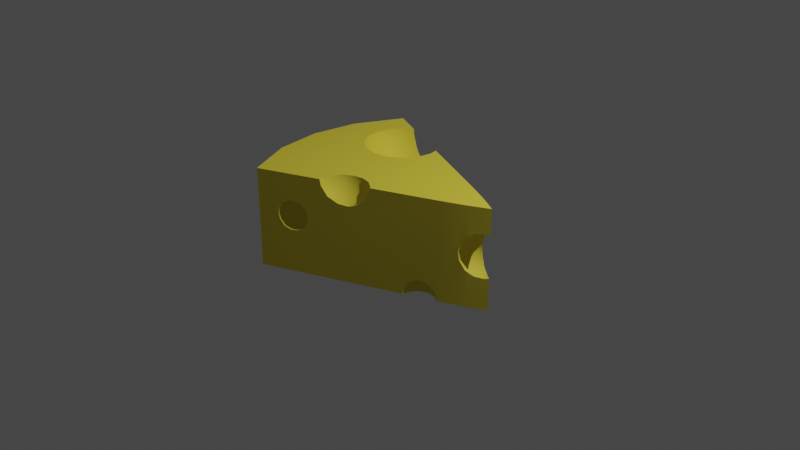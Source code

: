 # Source: Cheese.blend  (saved by Blender 2.90.8; exported with 4.5.12 LTS)
import bpy
from mathutils import Matrix  # noqa: F401  (used for matrix-valued properties, if any)

bpy.ops.wm.read_factory_settings(use_empty=True)
scene = bpy.context.scene
scene.name = 'Scene'

# ---- collections
col_collection = bpy.data.collections.new('Collection'); scene.collection.children.link(col_collection)

# ---- materials (node trees are filled in below, after node groups)
mat_material = bpy.data.materials.new('Material')
mat_material.alpha_threshold = 0.0
mat_material.use_transparent_shadow = False
mat_material.line_color = (0.0, 0.0, 0.0, 1.0)

# ---- node groups
ng_auto_smooth = bpy.data.node_groups.new('Auto Smooth', 'GeometryNodeTree')
_s = ng_auto_smooth.interface.new_socket(name='Geometry', in_out='OUTPUT', socket_type='NodeSocketGeometry')
_s = ng_auto_smooth.interface.new_socket(name='Geometry', in_out='INPUT', socket_type='NodeSocketGeometry')
_s = ng_auto_smooth.interface.new_socket(name='Angle', in_out='INPUT', socket_type='NodeSocketFloat')
_s.subtype = 'ANGLE'
_s.min_value = 0.0
_s.max_value = 3.142
ng_auto_smooth.is_modifier = True
_N = ng_auto_smooth.nodes; _L = ng_auto_smooth.links
n0 = _N.new('NodeGroupOutput'); n0.name = 'Group Output'; n0.location = (480, -100)
n1 = _N.new('NodeGroupInput'); n1.name = 'Group Input'; n1.location = (-420, -300)
n2 = _N.new('NodeGroupInput'); n2.name = 'Group Input.001'; n2.location = (-60, -100)
n3 = _N.new('GeometryNodeSetShadeSmooth'); n3.name = 'Set Shade Smooth'; n3.location = (120, -100)
n3.domain = 'EDGE'
n4 = _N.new('GeometryNodeSetShadeSmooth'); n4.name = 'Set Shade Smooth.001'; n4.location = (300, -100)
n5 = _N.new('GeometryNodeInputMeshEdgeAngle'); n5.name = 'Edge Angle'; n5.location = (-420, -220)
n6 = _N.new('GeometryNodeInputEdgeSmooth'); n6.name = 'Is Edge Smooth'; n6.location = (-60, -160)
n7 = _N.new('GeometryNodeInputShadeSmooth'); n7.name = 'Is Face Smooth'; n7.location = (-240, -340)
n8 = _N.new('FunctionNodeBooleanMath'); n8.name = 'Boolean Math'; n8.location = (-60, -220)
n9 = _N.new('FunctionNodeCompare'); n9.name = 'Compare'; n9.location = (-240, -180)
n9.operation = 'LESS_EQUAL'
_L.new(n5.outputs[0], n9.inputs[0])
_L.new(n4.outputs[0], n0.inputs[0])
_L.new(n1.outputs[1], n9.inputs[1])
_L.new(n9.outputs[0], n8.inputs[0])
_L.new(n7.outputs[0], n8.inputs[1])
_L.new(n2.outputs[0], n3.inputs[0])
_L.new(n6.outputs[0], n3.inputs[1])
_L.new(n3.outputs[0], n4.inputs[0])
_L.new(n8.outputs[0], n3.inputs[2])
n0.is_active_output = True

# ---- material node trees
mat_material.use_nodes = True; mat_material.node_tree.nodes.clear()
_N = mat_material.node_tree.nodes; _L = mat_material.node_tree.links
n0 = _N.new('ShaderNodeOutputMaterial'); n0.name = 'Material Output'; n0.location = (300, 300)
n1 = _N.new('ShaderNodeBsdfPrincipled'); n1.name = 'Principled BSDF'; n1.location = (10, 300)
n1.distribution = 'GGX'
n1.subsurface_method = 'BURLEY'
n1.inputs[0].default_value = (0.8, 0.6692, 0.04898, 1.0)
n1.inputs[2].default_value = 0.7318
n1.inputs[3].default_value = 1.45
n1.inputs[27].default_value = (0.0, 0.0, 0.0, 1.0)
n1.inputs[28].default_value = 1.0
_L.new(n1.outputs[0], n0.inputs[0])
n0.is_active_output = True

# ---- world
world_world = bpy.data.worlds.new('World'); scene.world = world_world
world_world.use_nodes = True; world_world.node_tree.nodes.clear()
_N = world_world.node_tree.nodes; _L = world_world.node_tree.links
n0 = _N.new('ShaderNodeOutputWorld'); n0.name = 'World Output'; n0.location = (300, 300)
n1 = _N.new('ShaderNodeBackground'); n1.name = 'Background'; n1.location = (10, 300)
n1.inputs[0].default_value = (0.05088, 0.05088, 0.05088, 1.0)
_L.new(n1.outputs[0], n0.inputs[0])
n0.is_active_output = True
world_world.color = (0.05088, 0.05088, 0.05088)
world_world.use_sun_shadow = False
world_world.sun_shadow_jitter_overblur = 0.0

# ---- cameras
cam_camera = bpy.data.cameras.new('Camera')
cam_camera.clip_end = 100.0
cam_camera.ortho_scale = 7.314

# ---- lights
light_light = bpy.data.lights.new('Light', 'POINT')
light_light.transmission_factor = 0.0
light_light.energy = 1000.0
light_light.shadow_soft_size = 0.1
light_light.shadow_maximum_resolution = 0.006
light_light.use_absolute_resolution = True

# ---- meshes
me_cube = bpy.data.meshes.new('Cube')
me_cube.from_pydata([(-0.6095, 0.7999, 0.3316), (-0.732, 0.7576, 0.3739), (-0.7743, 0.635, 0.3316), (-0.7871, 0.5125, 0.3188), (-0.7743, 0.39, 0.3316), (-0.7743, 0.7999, 0.4964), (-0.8596, 0.6562, 0.4752), (-0.884, 0.5125, 0.4688), (-0.8596, 0.3689, 0.4752), (-0.732, 0.2675, 0.3739), (-0.6095, 0.2252, 0.3316), (-0.487, 0.2124, 0.3188), (-0.3645, 0.2252, 0.3316), (-0.7743, 0.2252, 0.4964), (-0.6307, 0.1399, 0.4752), (-0.487, 0.1155, 0.4688), (-0.3433, 0.1399, 0.4752), (-0.242, 0.2675, 0.3739), (-0.1997, 0.39, 0.3316), (-0.1869, 0.5125, 0.3188), (-0.1997, 0.635, 0.3316), (-0.1997, 0.2252, 0.4964), (-0.1144, 0.3689, 0.4752), (-0.09, 0.5125, 0.4688), (-0.3433, 0.3689, 0.2463), (-0.487, 0.3625, 0.2219), (-0.6307, 0.3689, 0.2463), (-0.3369, 0.5125, 0.2219), (-0.487, 0.5125, 0.1945), (-0.637, 0.5125, 0.2219), (-0.3433, 0.6562, 0.2463), (-0.487, 0.6626, 0.2219), (-0.6307, 0.6562, 0.2463), (0.2642, 0.3674, -0.232), (0.2741, 0.2727, -0.2221), (0.1893, 0.3674, -0.116), (0.2082, 0.2563, -0.111), (0.1893, 0.4834, -7.451e-09), (0.1681, 0.3674, -7.451e-09), (0.1893, 0.2514, -7.451e-09), (0.1893, 0.3674, 0.116), (0.2082, 0.2563, 0.111), (0.3068, 0.178, -0.1894), (0.4015, 0.1453, -0.2221), (0.4962, 0.1354, -0.232), (0.5909, 0.1453, -0.2221), (0.2741, 0.1453, -0.0947), (0.3851, 0.07939, -0.111), (0.4962, 0.06054, -0.116), (0.6072, 0.07939, -0.111), (0.2642, 0.1354, -7.451e-09), (0.3802, 0.06054, -7.451e-09), (0.4962, 0.03936, -7.451e-09), (0.6121, 0.06054, -7.451e-09), (0.2741, 0.1453, 0.0947), (0.3851, 0.07939, 0.111), (0.4962, 0.06054, 0.116), (0.6072, 0.07939, 0.111), (0.6855, 0.178, -0.1894), (0.7182, 0.1453, -0.0947), (0.7281, 0.1354, -7.451e-09), (0.7182, 0.1453, 0.0947), (0.6072, 0.2563, -0.288), (0.4962, 0.2514, -0.3068), (0.3851, 0.2563, -0.288), (0.3802, 0.3674, -0.3068), (0.3802, 0.3674, 0.3068), (0.2642, 0.3674, 0.232), (0.6072, 0.2563, 0.288), (0.4962, 0.2514, 0.3068), (0.3851, 0.2563, 0.288), (0.2741, 0.2727, 0.2221), (0.6855, 0.178, 0.1894), (0.5909, 0.1453, 0.2221), (0.4962, 0.1354, 0.232), (0.4015, 0.1453, 0.2221), (0.3068, 0.178, 0.1894), (-0.5542, -0.8029, -0.0408), (-0.6099, -0.7971, -0.04661), (-0.6655, -0.8029, -0.0408), (-0.5446, -0.7641, 0.02446), (-0.6099, -0.7531, 0.02155), (-0.6751, -0.7641, 0.02446), (-0.5417, -0.7531, 0.08971), (-0.6099, -0.7406, 0.08971), (-0.678, -0.7531, 0.08971), (-0.5446, -0.7641, 0.155), (-0.6099, -0.7531, 0.1579), (-0.6751, -0.7641, 0.155), (-0.7212, -0.8221, -0.02159), (-0.7404, -0.8778, -0.0408), (-0.7404, -0.8029, 0.03406), (-0.7791, -0.8681, 0.02446), (-0.7462, -0.7971, 0.08971), (-0.7902, -0.8652, 0.08971), (-0.7404, -0.8029, 0.1454), (-0.7791, -0.8681, 0.155), (-0.5542, -0.8029, 0.2202), (-0.6099, -0.7971, 0.226), (-0.6655, -0.8029, 0.2202), (-0.7212, -0.8221, 0.201), (-0.7404, -0.8778, 0.2202), (1.059, 0.05161, -0.1091), (1.034, -0.02018, -0.1339), (1.027, -0.09196, -0.1414), (1.034, 0.07639, -0.03734), (0.9843, -0.007785, -0.04973), (0.97, -0.09196, -0.05347), (1.027, 0.08388, 0.03445), (0.97, -0.004042, 0.03445), (0.9539, -0.09196, 0.03445), (1.034, 0.07639, 0.1062), (0.9843, -0.007785, 0.1186), (0.97, -0.09196, 0.1224), (1.203, -0.004042, -0.1982), (1.118, -0.007785, -0.1839), (1.059, 0.05161, 0.178), (1.203, -0.004042, 0.2671), (1.118, -0.007785, 0.2528), (1.034, -0.02018, 0.2028), (1.027, -0.09196, 0.2103), (0.7065, -0.1852, -0.5306), (0.6384, -0.1727, -0.5306), (0.5702, -0.1852, -0.5306), (0.7036, -0.1962, -0.4653), (0.6384, -0.1852, -0.4624), (0.5731, -0.1962, -0.4653), (0.502, -0.2292, -0.5306), (0.458, -0.2973, -0.5306), (0.4456, -0.3655, -0.5306), (0.5078, -0.235, -0.4749), (0.4691, -0.3002, -0.4653), (0.458, -0.3655, -0.4624), (0.694, -0.235, -0.4001), (0.6384, -0.2292, -0.3943), (0.5827, -0.235, -0.4001), (0.5271, -0.2542, -0.4193), (0.5731, -0.3002, -0.3613), (0.5078, -0.3098, -0.4001), (0.08135, -0.5202, 0.4104), (-0.002364, -0.4913, 0.3815), (-0.08607, -0.4826, 0.3728), (-0.1698, -0.4913, 0.3815), (0.1102, -0.4913, 0.4941), (0.01208, -0.433, 0.4797), (-0.08607, -0.4164, 0.4753), (-0.1842, -0.433, 0.4797), (-0.2535, -0.5202, 0.4104), (-0.2824, -0.6039, 0.3815), (-0.2911, -0.6876, 0.3728), (-0.2824, -0.4913, 0.4941), (-0.3407, -0.5894, 0.4797), (-0.3573, -0.6876, 0.4753), (-0.08607, -0.5851, 0.3066), (-0.1842, -0.5894, 0.3232), (0.8004, 0.218, 0.5429), (0.8004, 0.218, -0.5429), (0.8004, -0.218, 0.5429), (0.8004, -0.218, -0.5429), (-1.0, 1.0, 0.5429), (-1.0, 1.0, -0.5429), (-1.0, -1.0, 0.5429), (-1.0, -1.0, -0.5429), (-1.319, 0.0, -0.5429), (1.243, 0.0, 0.5429), (-1.319, 0.0, 0.5429), (1.243, 0.0, -0.5429), (-1.245, 0.5, 0.5429), (1.037, 0.109, -0.5429), (-1.245, 0.5, -0.5429), (1.037, 0.109, 0.5429), (-1.245, -0.5, -0.5429), (1.037, -0.109, 0.5429), (-1.245, -0.5, 0.5429), (1.037, -0.109, -0.5429), (-0.08607, -0.404, 0.5429), (0.0149, -0.4223, 0.5429), (-0.187, -0.4223, 0.5429), (0.1153, -0.4862, 0.5429), (-0.2875, -0.4862, 0.5429), (0.1301, -0.5091, 0.5429), (0.1227, -0.5123, 0.491), (-0.3514, -0.5866, 0.5429), (0.08439, -0.529, 0.4073), (0.008067, -0.5621, 0.3394), (-0.04857, -0.5867, 0.3129), (-0.3633, -0.7234, 0.5429), (-0.3697, -0.6876, 0.5429), (-0.3521, -0.7186, 0.4767), (-0.2907, -0.6919, 0.3732), (-0.1868, -0.6468, 0.3135), (-0.2808, -0.6876, 0.3661), (-0.08607, -0.603, 0.3033), (0.6154, -0.2984, -0.3541), (0.5724, -0.3171, -0.3585), (0.6384, -0.2884, -0.356), (0.6981, -0.2625, -0.3838), (0.504, -0.3467, -0.3962), (0.7315, -0.2479, -0.413), (0.4608, -0.3655, -0.4581), (0.7657, -0.2331, -0.4745), (0.4582, -0.3666, -0.4625), (0.5707, -0.1872, -0.5429), (0.6384, -0.175, -0.5429), (0.706, -0.1872, -0.5429), (0.645, -0.1761, -0.5429), (0.7747, -0.2292, -0.5306), (0.7727, -0.23, -0.5429), (0.5672, -0.1895, -0.5429), (0.5033, -0.2305, -0.5429), (0.4601, -0.2979, -0.5429), (0.4478, -0.3655, -0.5429), (0.4487, -0.3707, -0.5429), (0.4467, -0.3716, -0.5306), (1.233, -0.005373, 0.262), (1.203, -0.02122, 0.2702), (1.116, -0.06719, 0.2629), (1.203, 0.02122, 0.2508), (1.243, 0.0, 0.2566), (1.069, -0.09196, 0.2376), (1.037, -0.109, 0.2139), (1.029, -0.1126, 0.2081), (1.128, 0.06048, 0.2123), (1.111, 0.06962, 0.196), (1.065, 0.09435, 0.1107), (0.9775, -0.1363, 0.1204), (1.053, 0.1006, 0.03445), (1.065, 0.09435, -0.04179), (0.9632, -0.1429, 0.03445), (0.9775, -0.1363, -0.0515), (1.243, 0.0, -0.1877), (1.233, -0.005373, -0.1931), (1.203, 0.02122, -0.1819), (1.203, -0.02122, -0.2013), (1.128, 0.06048, -0.1434), (1.111, 0.06962, -0.1271), (1.116, -0.06719, -0.194), (1.069, -0.09196, -0.1687), (1.037, -0.109, -0.145), (1.029, -0.1126, -0.1392), (-0.4974, -0.7817, 0.08971), (-0.5497, -0.8044, 0.2187), (-0.5537, -0.8062, 0.2222), (-0.5076, -0.7861, 0.1495), (-0.5076, -0.7861, 0.02991), (-0.5497, -0.8044, -0.03926), (-0.5537, -0.8062, -0.04275), (-0.6099, -0.8305, 0.2476), (-0.6737, -0.8583, 0.2531), (-0.6099, -0.8305, -0.06822), (-0.6737, -0.8583, -0.07368), (-0.7074, -0.8729, 0.2398), (-0.7414, -0.8877, 0.2213), (-0.7857, -0.9069, 0.1567), (-0.7989, -0.9126, 0.08971), (-0.7857, -0.9069, 0.02273), (-0.7414, -0.8877, -0.04184), (-0.7074, -0.8729, -0.06042), (0.6092, 0.3011, 0.2956), (0.4962, 0.3501, 0.3249), (0.3816, 0.3999, 0.3013), (0.4565, 0.3674, 0.3208), (0.6856, 0.2679, 0.2415), (0.2725, 0.4473, 0.2236), (0.7125, 0.2562, 0.2164), (0.2076, 0.4755, 0.1112), (0.7694, 0.2315, 0.1074), (0.1896, 0.4833, 0.001979), (0.1896, 0.4833, -0.001982), (0.1893, 0.4834, -7.451e-09), (0.2076, 0.4755, -0.1112), (0.7856, 0.2244, -7.451e-09), (0.7694, 0.2315, -0.1074), (0.4565, 0.3674, -0.3208), (0.3816, 0.3999, -0.3013), (0.2725, 0.4473, -0.2236), (0.6856, 0.2679, -0.2415), (0.6092, 0.3011, -0.2956), (0.4962, 0.3501, -0.3249), (0.7125, 0.2562, -0.2164), (-0.6864, 0.8638, 0.5429), (-0.675, 0.8588, 0.4817), (-0.7792, 0.8047, 0.5429), (-0.8711, 0.6592, 0.5429), (-0.07648, 0.5125, 0.5429), (-0.1069, 0.6121, 0.4733), (-0.09321, 0.6061, 0.5429), (-0.8975, 0.5125, 0.5429), (-0.1029, 0.3659, 0.5429), (-0.8843, 0.4382, 0.5429), (-0.8711, 0.3659, 0.5429), (-0.1948, 0.2204, 0.5429), (-0.1375, 0.3102, 0.5429), (-0.7792, 0.2204, 0.5429), (-0.3403, 0.1284, 0.5429), (-0.6337, 0.1284, 0.5429), (-0.487, 0.102, 0.5429), (-0.58, 0.8176, 0.3512), (-0.5528, 0.8058, 0.3257), (-0.618, 0.8341, 0.3892), (-0.3525, 0.7188, 0.2834), (-0.4501, 0.7611, 0.2919), (-0.487, 0.7772, 0.2959), (-0.1743, 0.6413, 0.3743), (-0.2067, 0.6554, 0.3386)], [], [(0, 299, 281, 5, 1), (1, 5, 6, 2), (2, 6, 7, 3), (3, 7, 8, 4), (4, 8, 13, 9), (5, 282, 283, 6), (6, 283, 287, 7), (7, 287, 289, 290, 8), (8, 290, 293, 13), (9, 13, 14, 10), (10, 14, 15, 11), (11, 15, 16, 12), (12, 16, 21, 17), (13, 293, 295, 14), (14, 295, 296, 15), (15, 296, 294, 16), (16, 294, 291, 21), (17, 21, 22, 18), (18, 22, 23, 19), (19, 23, 285, 303, 20), (20, 303, 304), (21, 291, 292, 288, 22), (22, 288, 284, 23), (23, 284, 286, 285), (17, 18, 24, 12), (12, 24, 25, 11), (11, 25, 26, 10), (10, 26, 4, 9), (18, 19, 27, 24), (24, 27, 28, 25), (25, 28, 29, 26), (26, 29, 3, 4), (19, 20, 30, 27), (27, 30, 31, 28), (28, 31, 32, 29), (29, 32, 2, 3), (20, 304, 300, 30), (30, 300, 301, 302, 31), (31, 302, 298, 0, 32), (32, 0, 1, 2), (33, 35, 36, 34), (34, 36, 46, 42), (35, 38, 39, 36), (36, 39, 50, 46), (37, 267, 265, 40, 38), (38, 40, 41, 39), (39, 41, 54, 50), (40, 67, 71, 41), (41, 71, 76, 54), (42, 46, 47, 43), (43, 47, 48, 44), (44, 48, 49, 45), (45, 49, 59, 58), (46, 50, 51, 47), (47, 51, 52, 48), (48, 52, 53, 49), (49, 53, 60, 59), (50, 54, 55, 51), (51, 55, 56, 52), (52, 56, 57, 53), (53, 57, 61, 60), (54, 76, 75, 55), (55, 75, 74, 56), (56, 74, 73, 57), (57, 73, 72, 61), (58, 59, 272, 279), (59, 60, 271, 272), (60, 61, 266, 271), (61, 72, 264, 266), (58, 279, 276, 62, 45), (45, 62, 63, 44), (44, 63, 64, 43), (43, 64, 34, 42), (62, 277, 278, 63), (63, 278, 273, 65, 64), (64, 65, 33, 34), (65, 274, 275, 33), (66, 70, 71, 67), (68, 73, 74, 69), (69, 74, 75, 70), (70, 75, 76, 71), (77, 80, 81, 78), (78, 81, 82, 79), (79, 82, 91, 89), (80, 83, 84, 81), (81, 84, 85, 82), (82, 85, 93, 91), (83, 86, 87, 84), (84, 87, 88, 85), (85, 88, 95, 93), (86, 97, 98, 87), (87, 98, 99, 88), (88, 99, 100, 95), (89, 91, 92, 90), (90, 92, 255, 256), (91, 93, 94, 92), (92, 94, 254, 255), (93, 95, 96, 94), (94, 96, 253, 254), (95, 100, 101, 96), (96, 101, 252, 253), (97, 242, 247, 98), (98, 247, 248, 99), (99, 248, 251, 101, 100), (102, 105, 106, 103), (103, 106, 107, 104), (104, 107, 229, 239), (105, 108, 109, 106), (106, 109, 110, 107), (107, 110, 228, 229), (108, 111, 112, 109), (109, 112, 113, 110), (110, 113, 225, 228), (111, 116, 119, 112), (112, 119, 120, 113), (113, 120, 221, 225), (114, 232, 234, 115), (115, 234, 235, 102, 103), (117, 215, 216, 118), (118, 216, 219, 120, 119), (121, 124, 125, 122), (122, 125, 126, 123), (123, 126, 130, 127), (124, 133, 134, 125), (125, 134, 135, 126), (126, 135, 136, 130), (127, 130, 131, 128), (128, 131, 132, 129), (129, 132, 201, 213), (130, 136, 138, 131), (131, 138, 197, 199, 132), (132, 199, 201), (133, 196, 195, 134), (134, 195, 193, 137, 135), (135, 137, 138, 136), (137, 194, 197, 138), (139, 143, 144, 140), (140, 144, 145, 141), (141, 145, 146, 142), (142, 146, 150, 147), (143, 178, 176, 144), (144, 176, 175, 145), (145, 175, 177, 146), (146, 177, 179, 150), (147, 150, 151, 148), (148, 151, 152, 149), (149, 152, 188, 189), (150, 179, 182, 151), (151, 182, 187, 152), (152, 187, 186, 188), (153, 141, 142, 154), (154, 142, 147, 148), (172, 173, 161, 186, 187, 182, 179, 177, 175, 176, 178, 180, 157), (158, 157, 240, 244, 245, 246, 249, 250, 257, 256, 255, 254, 161, 162, 212, 213, 201, 199, 197, 194, 193, 195, 196, 198, 200, 206, 207), (169, 167, 159, 160), (171, 208, 209, 210, 211, 212, 162), (174, 238, 239, 229, 228, 225, 221, 220, 172, 157, 158), (160, 159, 297, 298, 302, 301, 269, 268, 270, 275, 274, 273, 278, 277, 276, 279, 272, 271, 155, 156), (168, 170, 164, 218, 217, 222, 223, 224, 226, 227, 235, 234, 232, 230, 166), (169, 168, 166, 163), (171, 173, 165, 163), (170, 292, 291, 294, 296, 295, 293, 290, 289, 167, 165, 164), (155, 286, 284, 288, 292, 170), (160, 156, 168, 169), (156, 155, 170, 168), (163, 165, 167, 169), (162, 161, 173, 171), (166, 230, 231, 233, 236, 237, 238, 174), (163, 166, 174, 205, 203, 202, 208, 171), (164, 165, 173, 172), (178, 143, 181, 180), (191, 149, 189), (190, 154, 148, 149, 191), (192, 153, 154, 190), (185, 153, 192), (181, 143, 139, 183), (184, 140, 141, 153, 185), (183, 139, 140, 184), (203, 122, 123, 202), (202, 123, 127, 209, 208), (204, 121, 122, 203, 205), (209, 127, 128, 210), (194, 137, 193), (200, 124, 121, 206), (207, 204, 205, 174, 158), (196, 133, 198), (211, 129, 213, 212), (210, 128, 129, 211), (198, 133, 124, 200), (206, 121, 204, 207), (226, 108, 105, 227), (227, 105, 102, 235), (220, 219, 216, 215, 214, 218, 164, 172), (237, 104, 239, 238), (236, 115, 103, 104, 237), (233, 114, 115, 236), (214, 117, 217, 218), (217, 117, 118, 222), (221, 120, 219, 220), (231, 114, 233), (223, 116, 111, 224), (224, 111, 108, 226), (232, 114, 231, 230), (215, 117, 214), (222, 118, 119, 116, 223), (249, 78, 79, 250), (257, 90, 256), (243, 86, 83, 240), (161, 254, 253, 252, 251, 248, 247, 242, 241, 243, 240, 157, 180, 181, 183, 184, 185, 192, 190, 191, 189, 188, 186), (242, 97, 241), (250, 79, 89, 90, 257), (246, 77, 78, 249), (245, 77, 246), (252, 101, 251), (244, 80, 77, 245), (241, 97, 86, 243), (240, 83, 80, 244), (155, 271, 266, 264, 262, 258, 259, 261, 260, 263, 265, 267, 269, 301, 300, 304, 303, 285, 286), (269, 37, 268), (261, 66, 260), (267, 37, 269), (270, 35, 33, 275), (259, 69, 70, 66, 261), (274, 65, 273), (263, 67, 40, 265), (277, 62, 276), (258, 68, 69, 259), (260, 66, 67, 263), (262, 68, 258), (268, 37, 38, 35, 270), (264, 72, 73, 68, 262), (299, 0, 298, 297), (282, 5, 281, 280), (280, 281, 299, 297, 159), (289, 287, 283, 282, 280, 159, 167)])
me_cube.polygons.foreach_set('use_smooth', [True] * 235)
_k = set([(155, 170), (155, 286), (156, 160), (156, 168), (157, 172), (157, 180), (158, 174), (158, 207), (159, 160), (159, 167), (159, 280), (160, 169), (161, 162), (161, 173), (161, 186), (162, 171), (162, 212), (163, 169), (163, 171), (164, 170), (164, 172), (164, 218), (165, 167), (165, 173), (166, 168), (166, 174), (166, 230), (175, 176), (175, 177), (176, 178), (177, 179), (178, 180), (179, 182), (180, 181), (181, 183), (182, 187), (183, 184), (184, 185), (185, 192), (186, 187), (186, 188), (188, 189), (189, 191), (190, 191), (190, 192), (193, 194), (193, 195), (194, 197), (195, 196), (196, 198), (197, 199), (198, 200), (199, 201), (200, 206), (201, 213), (206, 207), (212, 213), (217, 218), (217, 222), (220, 221), (221, 225), (222, 223), (223, 224), (224, 226), (225, 228), (226, 227), (227, 235), (228, 229), (229, 239), (230, 231), (230, 232), (231, 233), (232, 234), (233, 236), (234, 235), (236, 237), (237, 238), (238, 239), (240, 243), (240, 244), (241, 242), (241, 243), (242, 247), (244, 245), (245, 246), (246, 249), (247, 248), (248, 251), (249, 250), (250, 257), (251, 252), (252, 253), (253, 254), (254, 255), (255, 256), (256, 257), (258, 259), (258, 262), (259, 261), (260, 261), (260, 263), (262, 264), (263, 265), (264, 266), (265, 267), (266, 271), (267, 269), (268, 269), (268, 270), (270, 275), (271, 272), (272, 279), (273, 274), (273, 278), (274, 275), (276, 277), (276, 279), (277, 278), (280, 281), (280, 282), (281, 299), (282, 283), (283, 287), (284, 286), (284, 288), (285, 286), (285, 303), (287, 289), (288, 292), (289, 290), (290, 293), (291, 292), (291, 294), (293, 295), (294, 296), (295, 296), (297, 298), (297, 299), (298, 302), (300, 301), (300, 304), (301, 302), (303, 304)])
me_cube.attributes.new('sharp_edge', 'BOOLEAN', 'EDGE').data.foreach_set('value', [ (min(e.vertices), max(e.vertices)) in _k for e in me_cube.edges])
_uv = me_cube.uv_layers.new(name='UVMap')
_uv.uv.foreach_set('vector', [0.2645, 0.7852, 0.2715, 0.7954, 0.2715, 0.8156, 0.2482, 0.8271, 0.241, 0.803, 0.241, 0.803, 0.2482, 0.8271, 0.2161, 0.8334, 0.2172, 0.8017, 0.263, 0.5505, 0.2996, 0.5412, 0.3009, 0.5642, 0.2619, 0.5708, 0.2619, 0.5708, 0.3009, 0.5642, 0.3024, 0.5918, 0.2653, 0.5937, 0.2653, 0.5937, 0.3024, 0.5918, 0.3039, 0.6249, 0.2737, 0.6195, 0.2482, 0.8271, 0.252, 0.8358, 0.2204, 0.8465, 0.2161, 0.8334, 0.2996, 0.5412, 0.3155, 0.5406, 0.3183, 0.564, 0.3009, 0.5642, 0.3009, 0.5642, 0.3183, 0.564, 0.3183, 0.5783, 0.3182, 0.5922, 0.3024, 0.5918, 0.3024, 0.5918, 0.3182, 0.5922, 0.3147, 0.626, 0.3039, 0.6249, 0.2737, 0.6195, 0.3039, 0.6249, 0.2923, 0.6523, 0.2581, 0.6372, 0.2581, 0.6372, 0.2923, 0.6523, 0.2835, 0.6692, 0.2488, 0.6502, 0.3456, 0.6964, 0.3785, 0.6847, 0.3793, 0.7105, 0.3478, 0.7174, 0.3478, 0.7174, 0.3793, 0.7105, 0.3845, 0.7432, 0.3574, 0.7418, 0.3039, 0.6249, 0.3147, 0.626, 0.3078, 0.655, 0.2923, 0.6523, 0.3816, 0.6645, 0.397, 0.6625, 0.3954, 0.6829, 0.3785, 0.6847, 0.3785, 0.6847, 0.3954, 0.6829, 0.3947, 0.7094, 0.3793, 0.7105, 0.3793, 0.7105, 0.3947, 0.7094, 0.3951, 0.7433, 0.3845, 0.7432, 0.3574, 0.7418, 0.3845, 0.7432, 0.3815, 0.7736, 0.3495, 0.7629, 0.8505, 0.2741, 0.8794, 0.2524, 0.8974, 0.2692, 0.8641, 0.2899, 0.8641, 0.2899, 0.8974, 0.2692, 0.9098, 0.2849, 0.8912, 0.303, 0.881, 0.3078, 0.881, 0.3078, 0.8912, 0.303, 0.8845, 0.3111, 0.3845, 0.7432, 0.3951, 0.7433, 0.3963, 0.7629, 0.397, 0.7748, 0.3815, 0.7736, 0.8794, 0.2524, 0.8923, 0.2468, 0.912, 0.2635, 0.8974, 0.2692, 0.8974, 0.2692, 0.912, 0.2635, 0.9228, 0.2785, 0.9098, 0.2849, 0.3574, 0.7418, 0.3495, 0.7629, 0.3306, 0.7377, 0.3478, 0.7174, 0.3478, 0.7174, 0.3306, 0.7377, 0.326, 0.7141, 0.3456, 0.6964, 0.2488, 0.6502, 0.2256, 0.6224, 0.2386, 0.6089, 0.2581, 0.6372, 0.2581, 0.6372, 0.2386, 0.6089, 0.2653, 0.5937, 0.2737, 0.6195, 0.8505, 0.2741, 0.8641, 0.2899, 0.8378, 0.3149, 0.8241, 0.2947, 0.8241, 0.2947, 0.8378, 0.3149, 0.8245, 0.3361, 0.811, 0.314, 0.2256, 0.6224, 0.218, 0.5956, 0.2321, 0.5827, 0.2386, 0.6089, 0.2386, 0.6089, 0.2321, 0.5827, 0.2619, 0.5708, 0.2653, 0.5937, 0.8641, 0.2899, 0.881, 0.3078, 0.8599, 0.3341, 0.8378, 0.3149, 0.8378, 0.3149, 0.8599, 0.3341, 0.8484, 0.3552, 0.8245, 0.3361, 0.8245, 0.3361, 0.8484, 0.3552, 0.8444, 0.3719, 0.8215, 0.3544, 0.2321, 0.5827, 0.2359, 0.5583, 0.263, 0.5505, 0.2619, 0.5708, 0.881, 0.3078, 0.8845, 0.3111, 0.8742, 0.3419, 0.8599, 0.3341, 0.8599, 0.3341, 0.8742, 0.3419, 0.8757, 0.3602, 0.8765, 0.367, 0.8484, 0.3552, 0.8484, 0.3552, 0.8765, 0.367, 0.8821, 0.378, 0.8794, 0.3843, 0.8444, 0.3719, 0.2388, 0.7752, 0.2645, 0.7852, 0.241, 0.803, 0.2172, 0.8017, 0.809, 0.7456, 0.8367, 0.7345, 0.8439, 0.7549, 0.8165, 0.7622, 0.8165, 0.7622, 0.8439, 0.7549, 0.8524, 0.7795, 0.8286, 0.7803, 0.8367, 0.7345, 0.8631, 0.7285, 0.8694, 0.7502, 0.8439, 0.7549, 0.8439, 0.7549, 0.8694, 0.7502, 0.8743, 0.777, 0.8524, 0.7795, 0.8556, 0.711, 0.8561, 0.711, 0.8803, 0.7104, 0.8883, 0.7267, 0.8631, 0.7285, 0.8631, 0.7285, 0.8883, 0.7267, 0.8933, 0.7474, 0.8694, 0.7502, 0.8694, 0.7502, 0.8933, 0.7474, 0.8945, 0.7731, 0.8743, 0.777, 0.8883, 0.7267, 0.9121, 0.7301, 0.9152, 0.7473, 0.8933, 0.7474, 0.8933, 0.7474, 0.9152, 0.7473, 0.9127, 0.7676, 0.8945, 0.7731, 0.8286, 0.7803, 0.8524, 0.7795, 0.8497, 0.8019, 0.8207, 0.7961, 0.8207, 0.7961, 0.8497, 0.8019, 0.8468, 0.816, 0.8166, 0.8072, 0.4013, 0.5547, 0.4079, 0.5776, 0.3847, 0.575, 0.3822, 0.5537, 0.3822, 0.5537, 0.3847, 0.575, 0.3547, 0.5745, 0.3593, 0.557, 0.8524, 0.7795, 0.8743, 0.777, 0.8757, 0.8009, 0.8497, 0.8019, 0.4256, 0.5819, 0.4256, 0.6038, 0.4071, 0.6002, 0.4079, 0.5776, 0.4079, 0.5776, 0.4071, 0.6002, 0.3829, 0.5966, 0.3847, 0.575, 0.3847, 0.575, 0.3829, 0.5966, 0.3513, 0.5927, 0.3547, 0.5745, 0.8743, 0.777, 0.8945, 0.7731, 0.8991, 0.7944, 0.8757, 0.8009, 0.4256, 0.6038, 0.4186, 0.6252, 0.4006, 0.6228, 0.4071, 0.6002, 0.4071, 0.6002, 0.4006, 0.6228, 0.3777, 0.6183, 0.3829, 0.5966, 0.3829, 0.5966, 0.3777, 0.6183, 0.3488, 0.6115, 0.3513, 0.5927, 0.8945, 0.7731, 0.9127, 0.7676, 0.9194, 0.7812, 0.8991, 0.7944, 0.4186, 0.6252, 0.4031, 0.6462, 0.3867, 0.6452, 0.4006, 0.6228, 0.4006, 0.6228, 0.3867, 0.6452, 0.3682, 0.6403, 0.3777, 0.6183, 0.3777, 0.6183, 0.3682, 0.6403, 0.3474, 0.6309, 0.3488, 0.6115, 0.3593, 0.557, 0.3547, 0.5745, 0.3339, 0.5702, 0.3444, 0.5507, 0.3547, 0.5745, 0.3513, 0.5927, 0.3285, 0.5907, 0.3339, 0.5702, 0.3513, 0.5927, 0.3488, 0.6115, 0.3272, 0.6121, 0.3285, 0.5907, 0.3488, 0.6115, 0.3474, 0.6309, 0.3309, 0.6351, 0.3272, 0.6121, 0.3593, 0.557, 0.3444, 0.5507, 0.3486, 0.5466, 0.3661, 0.54, 0.3822, 0.5537, 0.3822, 0.5537, 0.3661, 0.54, 0.3878, 0.5398, 0.4013, 0.5547, 0.8166, 0.8072, 0.7931, 0.7902, 0.7999, 0.778, 0.8207, 0.7961, 0.8207, 0.7961, 0.7999, 0.778, 0.8165, 0.7622, 0.8286, 0.7803, 0.4348, 0.5512, 0.4412, 0.556, 0.4444, 0.5795, 0.4306, 0.5681, 0.7931, 0.7902, 0.7832, 0.7741, 0.7842, 0.7672, 0.7893, 0.7594, 0.7999, 0.778, 0.7999, 0.778, 0.7893, 0.7594, 0.809, 0.7456, 0.8165, 0.7622, 0.7893, 0.7594, 0.7885, 0.7538, 0.8059, 0.7327, 0.809, 0.7456, 0.2549, 0.7055, 0.2336, 0.715, 0.2304, 0.693, 0.2484, 0.6839, 0.254, 0.7552, 0.2333, 0.7603, 0.222, 0.7441, 0.2417, 0.7356, 0.2417, 0.7356, 0.222, 0.7441, 0.2159, 0.726, 0.2336, 0.715, 0.2336, 0.715, 0.2159, 0.726, 0.2157, 0.7061, 0.2304, 0.693, 0.3181, 0.6968, 0.3102, 0.7103, 0.3004, 0.704, 0.3104, 0.6907, 0.5763, 0.8912, 0.5924, 0.8873, 0.5932, 0.8999, 0.5778, 0.9015, 0.5778, 0.9015, 0.5932, 0.8999, 0.5954, 0.9148, 0.5822, 0.9131, 0.5927, 0.8768, 0.6079, 0.8753, 0.6083, 0.8863, 0.5924, 0.8873, 0.5924, 0.8873, 0.6083, 0.8863, 0.6084, 0.8994, 0.5932, 0.8999, 0.5932, 0.8999, 0.6084, 0.8994, 0.6083, 0.9154, 0.5954, 0.9148, 0.6079, 0.8753, 0.6229, 0.8768, 0.6239, 0.8874, 0.6083, 0.8863, 0.6083, 0.8863, 0.6239, 0.8874, 0.6234, 0.8999, 0.6084, 0.8994, 0.6084, 0.8994, 0.6234, 0.8999, 0.6211, 0.9149, 0.6083, 0.9154, 0.9531, 0.2139, 0.9626, 0.2209, 0.9558, 0.2303, 0.944, 0.2244, 0.6239, 0.8874, 0.6393, 0.8913, 0.6381, 0.9016, 0.6234, 0.8999, 0.6234, 0.8999, 0.6381, 0.9016, 0.6337, 0.9131, 0.6211, 0.9149, 0.5822, 0.9131, 0.5954, 0.9148, 0.5927, 0.9274, 0.5774, 0.9213, 0.4381, 0.6346, 0.4321, 0.6207, 0.4394, 0.62, 0.44, 0.6346, 0.5954, 0.9148, 0.6083, 0.9154, 0.6079, 0.9291, 0.5927, 0.9274, 0.4321, 0.6207, 0.4305, 0.6077, 0.4393, 0.6065, 0.4394, 0.62, 0.6083, 0.9154, 0.6211, 0.9149, 0.6229, 0.9274, 0.6079, 0.9291, 0.4305, 0.6077, 0.4324, 0.5955, 0.4397, 0.5942, 0.4393, 0.6065, 0.6211, 0.9149, 0.6337, 0.9131, 0.6378, 0.9214, 0.6229, 0.9274, 0.4324, 0.5955, 0.4386, 0.5844, 0.4406, 0.5839, 0.4397, 0.5942, 0.9626, 0.2209, 0.9634, 0.2212, 0.9634, 0.2339, 0.9558, 0.2303, 0.9558, 0.2303, 0.9634, 0.2339, 0.9624, 0.2476, 0.9508, 0.2404, 0.9508, 0.2404, 0.9624, 0.2476, 0.9612, 0.2543, 0.9579, 0.2599, 0.9479, 0.2512, 0.4213, 0.6826, 0.4214, 0.6972, 0.4021, 0.6969, 0.408, 0.679, 0.2797, 0.7467, 0.2719, 0.7288, 0.2876, 0.7273, 0.2937, 0.7464, 0.2937, 0.7464, 0.2876, 0.7273, 0.2975, 0.7263, 0.2982, 0.7457, 0.4214, 0.6972, 0.4233, 0.7114, 0.4026, 0.7138, 0.4021, 0.6969, 0.2719, 0.7288, 0.2696, 0.7121, 0.2859, 0.7097, 0.2876, 0.7273, 0.2876, 0.7273, 0.2859, 0.7097, 0.2974, 0.709, 0.2975, 0.7263, 0.4233, 0.7114, 0.4266, 0.7252, 0.4082, 0.7297, 0.4026, 0.7138, 0.2696, 0.7121, 0.2719, 0.6964, 0.2877, 0.6934, 0.2859, 0.7097, 0.2859, 0.7097, 0.2877, 0.6934, 0.2976, 0.6932, 0.2974, 0.709, 0.4266, 0.7252, 0.4318, 0.7386, 0.4202, 0.7447, 0.4082, 0.7297, 0.2719, 0.6964, 0.2798, 0.6819, 0.2938, 0.6787, 0.2877, 0.6934, 0.2877, 0.6934, 0.2938, 0.6787, 0.2982, 0.6788, 0.2976, 0.6932, 0.4417, 0.6612, 0.4449, 0.6642, 0.4352, 0.6737, 0.4247, 0.6666, 0.4247, 0.6666, 0.4352, 0.6737, 0.4332, 0.6774, 0.4213, 0.6826, 0.408, 0.679, 0.3095, 0.7818, 0.3131, 0.7834, 0.3131, 0.8023, 0.3009, 0.7965, 0.3009, 0.7965, 0.3131, 0.8023, 0.3122, 0.8118, 0.3066, 0.8185, 0.2925, 0.8109, 0.4332, 0.8047, 0.4181, 0.8032, 0.4171, 0.7926, 0.4328, 0.7937, 0.4328, 0.7937, 0.4171, 0.7926, 0.4177, 0.78, 0.4326, 0.7805, 0.4326, 0.7805, 0.4177, 0.78, 0.42, 0.7651, 0.4328, 0.7646, 0.9541, 0.09617, 0.9631, 0.1037, 0.9556, 0.1127, 0.9443, 0.1062, 0.4171, 0.7926, 0.4017, 0.7887, 0.4029, 0.7783, 0.4177, 0.78, 0.4177, 0.78, 0.4029, 0.7783, 0.4073, 0.7668, 0.42, 0.7651, 0.4328, 0.7646, 0.42, 0.7651, 0.4181, 0.7525, 0.4332, 0.7508, 0.3002, 0.7632, 0.3015, 0.7509, 0.3136, 0.7483, 0.3127, 0.7609, 0.3127, 0.7609, 0.3136, 0.7483, 0.3138, 0.7483, 0.3141, 0.7608, 0.42, 0.7651, 0.4073, 0.7668, 0.4033, 0.7585, 0.4181, 0.7525, 0.3015, 0.7509, 0.3072, 0.7395, 0.3143, 0.7377, 0.3139, 0.7475, 0.3136, 0.7483, 0.3136, 0.7483, 0.3139, 0.7475, 0.3138, 0.7483, 0.9631, 0.1037, 0.9696, 0.1062, 0.9686, 0.1197, 0.9556, 0.1127, 0.9556, 0.1127, 0.9686, 0.1197, 0.9679, 0.1246, 0.9629, 0.1317, 0.9498, 0.1225, 0.9498, 0.1225, 0.9629, 0.1317, 0.9554, 0.1424, 0.9462, 0.1331, 0.9629, 0.1317, 0.9662, 0.1336, 0.9623, 0.1468, 0.9554, 0.1424, 0.7671, 0.108, 0.7879, 0.1037, 0.7872, 0.1254, 0.7607, 0.1245, 0.7607, 0.1245, 0.7872, 0.1254, 0.7831, 0.1409, 0.7557, 0.1372, 0.9573, 0.02686, 0.9816, 0.02098, 0.9829, 0.03982, 0.9597, 0.04244, 0.9597, 0.04244, 0.9829, 0.03982, 0.9863, 0.06228, 0.9666, 0.05977, 0.7879, 0.1037, 0.798, 0.1012, 0.8005, 0.1231, 0.7872, 0.1254, 0.982, 0.005056, 0.9966, 0.003565, 0.9973, 0.01985, 0.9816, 0.02098, 0.9816, 0.02098, 0.9973, 0.01985, 0.9977, 0.03932, 0.9829, 0.03982, 0.9829, 0.03982, 0.9977, 0.03932, 0.9977, 0.0627, 0.9863, 0.06228, 0.9666, 0.05977, 0.9863, 0.06228, 0.9825, 0.0812, 0.9594, 0.07223, 0.9533, 0.1877, 0.9454, 0.1664, 0.9638, 0.1654, 0.9695, 0.188, 0.9695, 0.188, 0.9638, 0.1654, 0.9708, 0.165, 0.9705, 0.1879, 0.9863, 0.06228, 0.9977, 0.0627, 0.9972, 0.0828, 0.9825, 0.0812, 0.9454, 0.1664, 0.9444, 0.1538, 0.9633, 0.1519, 0.9638, 0.1654, 0.9638, 0.1654, 0.9633, 0.1519, 0.9714, 0.1517, 0.9708, 0.165, 0.7305, 0.1267, 0.7557, 0.1372, 0.7517, 0.1466, 0.7278, 0.1381, 0.9455, 0.05363, 0.9597, 0.04244, 0.9666, 0.05977, 0.9594, 0.07223, 0.8949, 0.0316, 0.7227, 0.2784, 0.6736, 0.1775, 0.7425, 0.1316, 0.7467, 0.1374, 0.7602, 0.1488, 0.7762, 0.1542, 0.7896, 0.1497, 0.7973, 0.139, 0.8005, 0.1231, 0.798, 0.1012, 0.7959, 0.09606, 0.8685, 0.04777, 0.461, 0.5906, 0.7122, 0.591, 0.6075, 0.8699, 0.5937, 0.8721, 0.5777, 0.8812, 0.5769, 0.882, 0.571, 0.8941, 0.5697, 0.9078, 0.5728, 0.9151, 0.5771, 0.9224, 0.592, 0.9319, 0.6075, 0.9348, 0.7124, 0.9782, 0.4612, 0.9778, 0.4611, 0.6663, 0.4639, 0.6667, 0.4797, 0.6643, 0.4807, 0.6637, 0.495, 0.6544, 0.5037, 0.6397, 0.5047, 0.6305, 0.5043, 0.6256, 0.4979, 0.6127, 0.4911, 0.6055, 0.4769, 0.5981, 0.4639, 0.5962, 0.461, 0.5966, 0.09074, 0.7628, 0.09074, 0.5491, 0.2047, 0.5448, 0.2047, 0.7585, 0.09975, 0.09885, 0.3262, 0.4044, 0.312, 0.396, 0.2942, 0.3933, 0.2792, 0.3963, 0.2782, 0.3968, 0.01857, 0.1818, 0.4611, 0.5392, 0.5531, 0.5394, 0.5544, 0.5411, 0.5747, 0.5523, 0.5946, 0.5554, 0.6145, 0.5523, 0.6348, 0.5412, 0.6361, 0.5395, 0.7122, 0.5396, 0.7122, 0.591, 0.461, 0.5906, 0.7358, 0.5269, 0.9771, 0.4904, 0.9342, 0.5683, 0.9285, 0.5738, 0.9218, 0.586, 0.9209, 0.5924, 0.8556, 0.711, 0.8552, 0.7111, 0.8309, 0.7178, 0.8059, 0.7327, 0.7885, 0.7538, 0.7842, 0.7672, 0.7832, 0.7741, 0.7897, 0.7923, 0.8016, 0.8035, 0.8072, 0.8073, 0.8314, 0.8133, 0.8552, 0.8124, 0.9758, 0.7967, 0.7346, 0.8332, 0.7348, 0.8745, 0.976, 0.838, 0.9771, 0.8764, 0.9135, 0.886, 0.912, 0.8787, 0.903, 0.8662, 0.8993, 0.8635, 0.8802, 0.8577, 0.8632, 0.858, 0.8463, 0.8628, 0.8275, 0.8744, 0.824, 0.8781, 0.8158, 0.8932, 0.8147, 0.9009, 0.7358, 0.9128, 0.306, 0.02208, 0.4299, 0.4669, 0.4258, 0.5127, 0.1962, 0.04695, 0.5191, 0.3361, 0.7227, 0.2784, 0.7809, 0.3568, 0.5774, 0.4146, 0.922, 0.06153, 0.8835, 0.2438, 0.8692, 0.239, 0.8499, 0.2455, 0.8387, 0.2612, 0.834, 0.2841, 0.8376, 0.3159, 0.8508, 0.348, 0.8591, 0.3596, 0.8472, 0.4156, 0.7809, 0.3568, 0.9196, 0.01946, 0.9228, 0.1076, 0.9228, 0.2785, 0.912, 0.2635, 0.8923, 0.2468, 0.8835, 0.2438, 0.922, 0.06153, 0.4312, 0.02826, 0.4312, 0.4156, 0.4299, 0.4669, 0.306, 0.02208, 0.7346, 0.8332, 0.9758, 0.7967, 0.976, 0.838, 0.7348, 0.8745, 0.008813, 0.7687, 0.008813, 0.555, 0.09074, 0.5491, 0.09074, 0.7628, 0.4701, 0.2352, 0.6736, 0.1775, 0.7227, 0.2784, 0.5191, 0.3361, 0.4612, 0.4933, 0.5434, 0.4934, 0.5421, 0.4956, 0.5402, 0.5023, 0.5418, 0.5217, 0.5477, 0.5322, 0.5531, 0.5394, 0.4611, 0.5392, 0.1962, 0.04695, 0.4258, 0.5127, 0.3849, 0.4836, 0.3359, 0.4176, 0.3356, 0.4163, 0.327, 0.4049, 0.3262, 0.4044, 0.09975, 0.09885, 0.9196, 0.01946, 0.7809, 0.3568, 0.7227, 0.2784, 0.8949, 0.0316, 0.798, 0.1012, 0.7879, 0.1037, 0.7854, 0.09935, 0.7959, 0.09606, 0.9705, 0.1897, 0.9695, 0.188, 0.9705, 0.1879, 0.9714, 0.2044, 0.9599, 0.2033, 0.9533, 0.1877, 0.9695, 0.188, 0.9705, 0.1897, 0.7276, 0.1244, 0.7305, 0.1267, 0.7278, 0.1381, 0.7186, 0.1311, 0.7335, 0.1212, 0.7305, 0.1267, 0.7276, 0.1244, 0.7854, 0.09935, 0.7879, 0.1037, 0.7671, 0.108, 0.7656, 0.1066, 0.7446, 0.1157, 0.7607, 0.1245, 0.7557, 0.1372, 0.7305, 0.1267, 0.7335, 0.1212, 0.7656, 0.1066, 0.7671, 0.108, 0.7607, 0.1245, 0.7446, 0.1157, 0.4357, 0.7935, 0.4328, 0.7937, 0.4326, 0.7805, 0.4355, 0.7804, 0.4355, 0.7804, 0.4326, 0.7805, 0.4328, 0.7646, 0.4356, 0.7647, 0.4355, 0.7796, 0.436, 0.8044, 0.4332, 0.8047, 0.4328, 0.7937, 0.4357, 0.7935, 0.4357, 0.7946, 0.4356, 0.7647, 0.4328, 0.7646, 0.4332, 0.7508, 0.436, 0.7512, 0.9662, 0.1336, 0.9629, 0.1317, 0.9679, 0.1246, 0.01482, 0.7795, 0.01482, 0.7924, 0.003283, 0.7952, 0.004926, 0.7802, 0.3363, 0.4449, 0.3391, 0.4295, 0.3359, 0.4176, 0.3849, 0.4836, 0.3412, 0.449, 0.9696, 0.1062, 0.9631, 0.1037, 0.9696, 0.0982, 0.3131, 0.7634, 0.3127, 0.7609, 0.3141, 0.7608, 0.3143, 0.7633, 0.3006, 0.7656, 0.3002, 0.7632, 0.3127, 0.7609, 0.3131, 0.7634, 0.9696, 0.0982, 0.9631, 0.1037, 0.9541, 0.09617, 0.9683, 0.08896, 0.004926, 0.7802, 0.003283, 0.7952, 0.0006383, 0.7952, 0.002277, 0.7805, 0.4303, 0.7105, 0.4233, 0.7114, 0.4214, 0.6972, 0.4293, 0.6953, 0.4293, 0.6953, 0.4214, 0.6972, 0.4213, 0.6826, 0.4332, 0.6774, 0.6361, 0.5395, 0.6416, 0.5323, 0.6475, 0.5219, 0.6493, 0.5025, 0.6474, 0.4958, 0.6462, 0.4935, 0.7124, 0.4936, 0.7122, 0.5396, 0.2982, 0.7533, 0.2937, 0.7464, 0.2982, 0.7457, 0.2982, 0.7472, 0.2981, 0.7605, 0.2862, 0.7599, 0.2797, 0.7467, 0.2937, 0.7464, 0.2982, 0.7533, 0.02821, 0.7885, 0.02459, 0.7894, 0.01601, 0.7825, 0.02821, 0.7795, 0.3126, 0.7765, 0.3095, 0.7818, 0.3036, 0.7792, 0.3123, 0.7741, 0.3036, 0.7792, 0.3095, 0.7818, 0.3009, 0.7965, 0.2864, 0.7878, 0.3109, 0.8198, 0.3066, 0.8185, 0.3122, 0.8118, 0.3113, 0.8182, 0.02772, 0.7934, 0.02459, 0.7894, 0.02821, 0.7885, 0.4449, 0.7403, 0.4318, 0.7386, 0.4266, 0.7252, 0.4348, 0.725, 0.4348, 0.725, 0.4266, 0.7252, 0.4233, 0.7114, 0.4303, 0.7105, 0.01875, 0.7925, 0.02459, 0.7894, 0.02772, 0.7934, 0.02745, 0.7955, 0.3131, 0.7834, 0.3095, 0.7818, 0.3126, 0.7765, 0.2864, 0.7878, 0.3009, 0.7965, 0.2925, 0.8109, 0.2795, 0.7998, 0.282, 0.7896, 0.3175, 0.6857, 0.3104, 0.6907, 0.3049, 0.6861, 0.3155, 0.6776, 0.4406, 0.6398, 0.4381, 0.6346, 0.44, 0.6346, 0.3165, 0.7339, 0.3076, 0.7321, 0.3071, 0.7219, 0.318, 0.725, 0.7124, 0.9782, 0.6075, 0.9348, 0.623, 0.932, 0.6379, 0.9225, 0.6422, 0.9151, 0.6453, 0.9079, 0.644, 0.8942, 0.6381, 0.8821, 0.6373, 0.8812, 0.6213, 0.8722, 0.6075, 0.8699, 0.7122, 0.591, 0.7123, 0.7351, 0.7003, 0.7367, 0.6809, 0.7449, 0.6652, 0.7613, 0.6591, 0.7735, 0.6569, 0.7816, 0.6592, 0.8032, 0.6714, 0.8234, 0.673, 0.8256, 0.697, 0.8388, 0.7123, 0.8412, 0.9634, 0.2212, 0.9626, 0.2209, 0.9634, 0.2202, 0.5697, 0.9078, 0.5778, 0.9015, 0.5822, 0.9131, 0.5774, 0.9213, 0.5728, 0.9151, 0.3188, 0.6964, 0.3181, 0.6968, 0.3104, 0.6907, 0.3175, 0.6857, 0.3189, 0.6974, 0.3181, 0.6968, 0.3188, 0.6964, 0.9598, 0.261, 0.9579, 0.2599, 0.9612, 0.2543, 0.3189, 0.7138, 0.3102, 0.7103, 0.3181, 0.6968, 0.3189, 0.6974, 0.9634, 0.2202, 0.9626, 0.2209, 0.9531, 0.2139, 0.9612, 0.2091, 0.318, 0.725, 0.3071, 0.7219, 0.3102, 0.7103, 0.3189, 0.7138, 0.9758, 0.7967, 0.8552, 0.8124, 0.8791, 0.8061, 0.9033, 0.7927, 0.9089, 0.7873, 0.921, 0.7725, 0.9276, 0.7523, 0.9267, 0.7457, 0.9225, 0.7336, 0.9053, 0.7177, 0.8803, 0.7104, 0.8561, 0.711, 0.8556, 0.711, 0.9209, 0.5924, 0.919, 0.6093, 0.9311, 0.6323, 0.9391, 0.6366, 0.961, 0.6447, 0.9764, 0.6447, 0.4451, 0.5352, 0.445, 0.5352, 0.4451, 0.5348, 0.2612, 0.7194, 0.2549, 0.7055, 0.2621, 0.7032, 0.4451, 0.5356, 0.445, 0.5352, 0.4451, 0.5352, 0.8309, 0.7178, 0.8367, 0.7345, 0.809, 0.7456, 0.8059, 0.7327, 0.261, 0.728, 0.2417, 0.7356, 0.2336, 0.715, 0.2549, 0.7055, 0.2612, 0.7194, 0.4496, 0.549, 0.4456, 0.5441, 0.4496, 0.5354, 0.9053, 0.7177, 0.9121, 0.7301, 0.8883, 0.7267, 0.8803, 0.7104, 0.4412, 0.556, 0.4348, 0.5512, 0.4444, 0.5367, 0.2629, 0.7521, 0.254, 0.7552, 0.2417, 0.7356, 0.261, 0.728, 0.2621, 0.7032, 0.2549, 0.7055, 0.2484, 0.6839, 0.266, 0.679, 0.266, 0.768, 0.254, 0.7552, 0.2629, 0.7521, 0.8552, 0.7111, 0.8556, 0.711, 0.8631, 0.7285, 0.8367, 0.7345, 0.8309, 0.7178, 0.3309, 0.6351, 0.3474, 0.6309, 0.3682, 0.6403, 0.348, 0.6523, 0.3334, 0.6408, 0.2715, 0.7954, 0.2645, 0.7852, 0.2753, 0.7799, 0.2736, 0.7862, 0.252, 0.8358, 0.2482, 0.8271, 0.2715, 0.8156, 0.2753, 0.8274, 0.9769, 0.5438, 0.9633, 0.5478, 0.9427, 0.5606, 0.9342, 0.5683, 0.9771, 0.4904, 0.8591, 0.3596, 0.8676, 0.3716, 0.8873, 0.3882, 0.9104, 0.3961, 0.9228, 0.392, 0.9228, 0.452, 0.8472, 0.4156])
me_cube.materials.append(mat_material)
me_cube.use_remesh_preserve_volume = False
me_cube.use_remesh_preserve_attributes = False
me_cube.use_mirror_vertex_groups = False
me_cube.update()

# ---- objects
ob_cube = bpy.data.objects.new('Cube', me_cube)
ob_light = bpy.data.objects.new('Light', light_light)
ob_camera = bpy.data.objects.new('Camera', cam_camera)

# ---- transforms, parenting, visibility, modifiers, constraints
ob_cube.location = (0.0, 0.0, 0.0)
ob_cube.lock_rotations_4d = False
ob_cube.empty_display_type = 'ARROWS'
ob_cube.lineart.crease_threshold = 0.0
_m = ob_cube.modifiers.new('Auto Smooth', 'NODES')
_m.node_group = ng_auto_smooth
_gi = [s.identifier for s in ng_auto_smooth.interface.items_tree if s.item_type == 'SOCKET' and s.in_out == 'INPUT']
_m[_gi[1]] = 1.161  # Angle
ob_light.location = (4.076, 1.005, 5.904)
ob_light.rotation_euler = (0.6503, 0.05522, 1.866)
ob_light.lock_rotations_4d = False
ob_light.empty_display_type = 'ARROWS'
ob_light.color = (0.0, 0.0, 0.0, 0.0)
ob_light.lineart.crease_threshold = 0.0
ob_camera.location = (7.359, -6.926, 4.958)
ob_camera.rotation_euler = (1.109, 0.0, 0.8149)
ob_camera.lock_rotations_4d = False
ob_camera.empty_display_type = 'ARROWS'
ob_camera.color = (0.0, 0.0, 0.0, 0.0)
ob_camera.display_type = 'WIRE'
ob_camera.lineart.crease_threshold = 0.0

# ---- collection membership
col_collection.objects.link(ob_cube)
col_collection.objects.link(ob_light)
col_collection.objects.link(ob_camera)

# ---- scene / render settings (as saved in the file)
scene.camera = ob_camera
scene.frame_start = 1; scene.frame_end = 250; scene.frame_set(1)
scene.render.engine = 'BLENDER_EEVEE_NEXT'
scene.cycles.use_denoising = False
scene.cycles.samples = 128
scene.cycles.sampling_pattern = 'TABULATED_SOBOL'
scene.cycles.use_adaptive_sampling = False
scene.cycles.use_light_tree = False
scene.view_settings.view_transform = 'Filmic'
bpy.context.view_layer.update()
